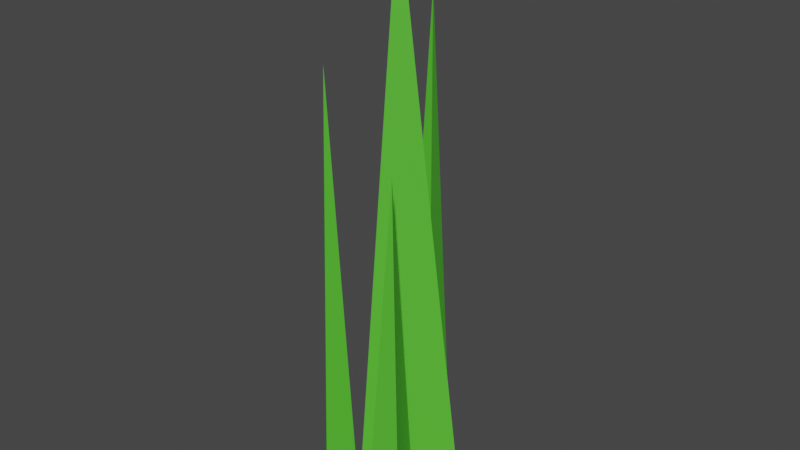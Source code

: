 # Source: grass2.blend  (saved by Blender 2.83.18; exported with 4.5.12 LTS)
import bpy
from mathutils import Matrix  # noqa: F401  (used for matrix-valued properties, if any)

bpy.ops.wm.read_factory_settings(use_empty=True)
scene = bpy.context.scene
scene.name = 'Scene'

# ---- collections
col_collection = bpy.data.collections.new('Collection'); scene.collection.children.link(col_collection)

# ---- materials (node trees are filled in below, after node groups)
mat_grass = bpy.data.materials.new('Grass')
mat_grass.use_transparent_shadow = False

# ---- material node trees
mat_grass.use_nodes = True; mat_grass.node_tree.nodes.clear()
_N = mat_grass.node_tree.nodes; _L = mat_grass.node_tree.links
n0 = _N.new('ShaderNodeBsdfPrincipled'); n0.name = 'Principled BSDF'; n0.location = (10, 300)
n0.distribution = 'GGX'
n0.subsurface_method = 'BURLEY'
n0.inputs[0].default_value = (0.09084, 0.5395, 0.0331, 1.0)
n0.inputs[3].default_value = 1.45
n0.inputs[27].default_value = (0.0, 0.0, 0.0, 1.0)
n0.inputs[28].default_value = 1.0
n1 = _N.new('ShaderNodeOutputMaterial'); n1.name = 'Material Output'; n1.location = (300, 300)
_L.new(n0.outputs[0], n1.inputs[0])
n1.is_active_output = True

# ---- world
world_world = bpy.data.worlds.new('World'); scene.world = world_world
world_world.use_nodes = True; world_world.node_tree.nodes.clear()
_N = world_world.node_tree.nodes; _L = world_world.node_tree.links
n0 = _N.new('ShaderNodeOutputWorld'); n0.name = 'World Output'; n0.location = (300, 300)
n1 = _N.new('ShaderNodeBackground'); n1.name = 'Background'; n1.location = (10, 300)
n1.inputs[0].default_value = (0.05088, 0.05088, 0.05088, 1.0)
_L.new(n1.outputs[0], n0.inputs[0])
n0.is_active_output = True
world_world.color = (0.05088, 0.05088, 0.05088)
world_world.use_sun_shadow = False
world_world.sun_shadow_jitter_overblur = 0.0

# ---- meshes
me_sto_ek = bpy.data.meshes.new('stożek')
me_sto_ek.from_pydata([(0.0, 1.0, -1.0), (0.866, -0.5, -1.0), (-0.866, -0.5, -1.0), (0.0, 0.0, 1.0)], [], [(0, 3, 1), (1, 3, 2), (2, 3, 0), (0, 1, 2)])
_uv = me_sto_ek.uv_layers.new(name='MapaUV')
_uv.uv.foreach_set('vector', [0.25, 0.49, 0.25, 0.25, 0.4578, 0.13, 0.4578, 0.13, 0.25, 0.25, 0.04215, 0.13, 0.04215, 0.13, 0.25, 0.25, 0.25, 0.49, 0.75, 0.49, 0.9578, 0.13, 0.5422, 0.13])
me_sto_ek.materials.append(mat_grass)
me_sto_ek.use_remesh_fix_poles = True
me_sto_ek.use_remesh_preserve_attributes = False
me_sto_ek.use_mirror_vertex_groups = False
me_sto_ek.update()
me_sto_ek_001 = bpy.data.meshes.new('stożek.001')
me_sto_ek_001.from_pydata([(0.0, 1.0, -1.0), (0.866, -0.5, -1.0), (-0.866, -0.5, -1.0), (0.0, 0.0, 1.0)], [], [(0, 3, 1), (1, 3, 2), (2, 3, 0), (0, 1, 2)])
_uv = me_sto_ek_001.uv_layers.new(name='MapaUV')
_uv.uv.foreach_set('vector', [0.25, 0.49, 0.25, 0.25, 0.4578, 0.13, 0.4578, 0.13, 0.25, 0.25, 0.04215, 0.13, 0.04215, 0.13, 0.25, 0.25, 0.25, 0.49, 0.75, 0.49, 0.9578, 0.13, 0.5422, 0.13])
me_sto_ek_001.materials.append(mat_grass)
me_sto_ek_001.use_remesh_fix_poles = True
me_sto_ek_001.use_remesh_preserve_attributes = False
me_sto_ek_001.use_mirror_vertex_groups = False
me_sto_ek_001.update()
me_sto_ek_002 = bpy.data.meshes.new('stożek.002')
me_sto_ek_002.from_pydata([(0.0, 1.0, -1.0), (0.866, -0.5, -1.0), (-0.866, -0.5, -1.0), (0.0, 0.0, 1.0)], [], [(0, 3, 1), (1, 3, 2), (2, 3, 0), (0, 1, 2)])
_uv = me_sto_ek_002.uv_layers.new(name='MapaUV')
_uv.uv.foreach_set('vector', [0.25, 0.49, 0.25, 0.25, 0.4578, 0.13, 0.4578, 0.13, 0.25, 0.25, 0.04215, 0.13, 0.04215, 0.13, 0.25, 0.25, 0.25, 0.49, 0.75, 0.49, 0.9578, 0.13, 0.5422, 0.13])
me_sto_ek_002.materials.append(mat_grass)
me_sto_ek_002.use_remesh_fix_poles = True
me_sto_ek_002.use_remesh_preserve_attributes = False
me_sto_ek_002.use_mirror_vertex_groups = False
me_sto_ek_002.update()
me_sto_ek_003 = bpy.data.meshes.new('stożek.003')
me_sto_ek_003.from_pydata([(0.0, 1.0, -1.0), (0.866, -0.5, -1.0), (-0.866, -0.5, -1.0), (0.0, 0.0, 1.0)], [], [(0, 3, 1), (1, 3, 2), (2, 3, 0), (0, 1, 2)])
_uv = me_sto_ek_003.uv_layers.new(name='MapaUV')
_uv.uv.foreach_set('vector', [0.25, 0.49, 0.25, 0.25, 0.4578, 0.13, 0.4578, 0.13, 0.25, 0.25, 0.04215, 0.13, 0.04215, 0.13, 0.25, 0.25, 0.25, 0.49, 0.75, 0.49, 0.9578, 0.13, 0.5422, 0.13])
me_sto_ek_003.materials.append(mat_grass)
me_sto_ek_003.use_remesh_fix_poles = True
me_sto_ek_003.use_remesh_preserve_attributes = False
me_sto_ek_003.use_mirror_vertex_groups = False
me_sto_ek_003.update()

# ---- objects
ob_sto_ek = bpy.data.objects.new('stożek', me_sto_ek)
ob_sto_ek_001 = bpy.data.objects.new('stożek.001', me_sto_ek_001)
ob_sto_ek_002 = bpy.data.objects.new('stożek.002', me_sto_ek_002)
ob_sto_ek_003 = bpy.data.objects.new('stożek.003', me_sto_ek_003)

# ---- transforms, parenting, visibility, modifiers, constraints
ob_sto_ek.location = (0.0, 0.0, 2.37)
ob_sto_ek.scale = (0.1874, 0.3634, 2.333)
ob_sto_ek.lineart.crease_threshold = 0.0
ob_sto_ek_001.location = (0.0, -0.4279, 2.727)
ob_sto_ek_001.rotation_euler = (0.0, -0.0, -1.181)
ob_sto_ek_001.scale = (0.3069, 0.5953, 2.7)
ob_sto_ek_001.lineart.crease_threshold = 0.0
ob_sto_ek_002.location = (0.31, -0.8754, 1.74)
ob_sto_ek_002.rotation_euler = (0.0, -0.0, 0.1781)
ob_sto_ek_002.scale = (0.1934, 0.3752, 1.702)
ob_sto_ek_002.lineart.crease_threshold = 0.0
ob_sto_ek_003.location = (-0.4034, -0.8471, 2.106)
ob_sto_ek_003.rotation_euler = (0.0, -0.0, 1.15)
ob_sto_ek_003.scale = (0.1845, 0.278, 2.082)
ob_sto_ek_003.lineart.crease_threshold = 0.0

# ---- collection membership
col_collection.objects.link(ob_sto_ek)
col_collection.objects.link(ob_sto_ek_001)
col_collection.objects.link(ob_sto_ek_002)
col_collection.objects.link(ob_sto_ek_003)

# ---- scene / render settings (as saved in the file)
scene.frame_start = 1; scene.frame_end = 250; scene.frame_set(1)
scene.render.engine = 'BLENDER_EEVEE_NEXT'
scene.cycles.use_denoising = False
scene.cycles.samples = 128
scene.cycles.sampling_pattern = 'TABULATED_SOBOL'
scene.cycles.use_adaptive_sampling = False
scene.cycles.use_light_tree = False
scene.view_settings.view_transform = 'Filmic'
bpy.context.view_layer.update()

# ---- added for rendering (the .blend has no active camera and no usable light): camera, sun
cam_auto = bpy.data.cameras.new('AutoCamera')
cam_auto.lens = 50.0
cam_auto.sensor_width = 36.0
cam_auto.clip_end = 1000.0
ob_auto_camera = bpy.data.objects.new('AutoCamera', cam_auto)
scene.collection.objects.link(ob_auto_camera)
ob_auto_camera.location = (5.29497, -6.75956, 6.98983)
ob_auto_camera.rotation_euler = (1.09748, -7.21219e-08, 0.694738)
scene.camera = ob_auto_camera
light_auto_sun = bpy.data.lights.new('AutoSun', 'SUN')
light_auto_sun.energy = 3.0
light_auto_sun.angle = 0.0523599
ob_auto_sun = bpy.data.objects.new('AutoSun', light_auto_sun)
scene.collection.objects.link(ob_auto_sun)
ob_auto_sun.rotation_euler = (0.872665, 0.174533, 0.523599)
bpy.context.view_layer.update()
